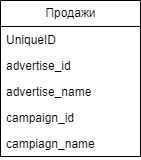

The diagram above was exported from draw.io. Its source (the exported page's mxGraphModel, read from the mxfile embedded in the PNG):
<mxGraphModel dx="1168" dy="578" grid="1" gridSize="10" guides="1" tooltips="1" connect="1" arrows="1" fold="1" page="1" pageScale="1" pageWidth="827" pageHeight="1169" math="0" shadow="0">
  <root>
    <mxCell id="0" />
    <mxCell id="1" parent="0" />
    <mxCell id="2" value="Продажи" style="swimlane;fontStyle=0;childLayout=stackLayout;horizontal=1;startSize=26;fillColor=none;horizontalStack=0;resizeParent=1;resizeParentMax=0;resizeLast=0;collapsible=1;marginBottom=0;html=1;" vertex="1" parent="1">
      <mxGeometry x="40" y="40" width="140" height="156" as="geometry" />
    </mxCell>
    <mxCell id="3" value="UniqueID" style="text;strokeColor=none;fillColor=none;align=left;verticalAlign=top;spacingLeft=4;spacingRight=4;overflow=hidden;rotatable=0;points=[[0,0.5],[1,0.5]];portConstraint=eastwest;whiteSpace=wrap;html=1;" vertex="1" parent="2">
      <mxGeometry y="26" width="140" height="26" as="geometry" />
    </mxCell>
    <mxCell id="4" value="advertise_id" style="text;strokeColor=none;fillColor=none;align=left;verticalAlign=top;spacingLeft=4;spacingRight=4;overflow=hidden;rotatable=0;points=[[0,0.5],[1,0.5]];portConstraint=eastwest;whiteSpace=wrap;html=1;" vertex="1" parent="2">
      <mxGeometry y="52" width="140" height="26" as="geometry" />
    </mxCell>
    <mxCell id="5" value="advertise_name" style="text;strokeColor=none;fillColor=none;align=left;verticalAlign=top;spacingLeft=4;spacingRight=4;overflow=hidden;rotatable=0;points=[[0,0.5],[1,0.5]];portConstraint=eastwest;whiteSpace=wrap;html=1;" vertex="1" parent="2">
      <mxGeometry y="78" width="140" height="26" as="geometry" />
    </mxCell>
    <mxCell id="6" value="campaign_id" style="text;strokeColor=none;fillColor=none;align=left;verticalAlign=top;spacingLeft=4;spacingRight=4;overflow=hidden;rotatable=0;points=[[0,0.5],[1,0.5]];portConstraint=eastwest;whiteSpace=wrap;html=1;" vertex="1" parent="2">
      <mxGeometry y="104" width="140" height="26" as="geometry" />
    </mxCell>
    <mxCell id="7" value="campiagn_name" style="text;strokeColor=none;fillColor=none;align=left;verticalAlign=top;spacingLeft=4;spacingRight=4;overflow=hidden;rotatable=0;points=[[0,0.5],[1,0.5]];portConstraint=eastwest;whiteSpace=wrap;html=1;" vertex="1" parent="2">
      <mxGeometry y="130" width="140" height="26" as="geometry" />
    </mxCell>
  </root>
</mxGraphModel>